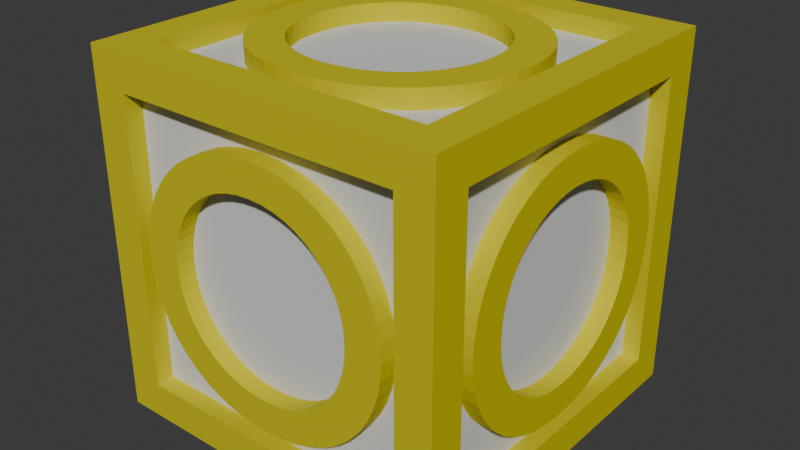 # Source: cube_O.blend  (saved by Blender 4.0.36; exported with 4.5.12 LTS)
import bpy
from mathutils import Matrix  # noqa: F401  (used for matrix-valued properties, if any)

bpy.ops.wm.read_factory_settings(use_empty=True)
scene = bpy.context.scene
scene.name = 'Scene'

# ---- collections
col_collection = bpy.data.collections.new('Collection'); scene.collection.children.link(col_collection)

# ---- materials (node trees are filled in below, after node groups)
mat_couleur = bpy.data.materials.new('Couleur')
mat_couleur.alpha_threshold = 0.0
mat_couleur.use_transparent_shadow = False
mat_couleur.roughness = 0.5
mat_couleur.line_color = (0.0, 0.0, 0.0, 1.0)
mat_blanc = bpy.data.materials.new('Blanc')
mat_blanc.alpha_threshold = 0.0
mat_blanc.use_transparent_shadow = False
mat_blanc.roughness = 0.5
mat_blanc.line_color = (0.0, 0.0, 0.0, 1.0)

# ---- material node trees
mat_couleur.use_nodes = True; mat_couleur.node_tree.nodes.clear()
_N = mat_couleur.node_tree.nodes; _L = mat_couleur.node_tree.links
n0 = _N.new('ShaderNodeOutputMaterial'); n0.name = 'Material Output'; n0.location = (300, 300)
n1 = _N.new('ShaderNodeBsdfPrincipled'); n1.name = 'Principled BSDF'; n1.location = (10, 300)
n1.inputs[0].default_value = (0.6657, 0.5915, 0.0, 1.0)
n1.inputs[1].default_value = 0.2
n1.inputs[2].default_value = 0.8
n1.inputs[3].default_value = 1.45
_L.new(n1.outputs[0], n0.inputs[0])
n0.is_active_output = True
mat_blanc.use_nodes = True; mat_blanc.node_tree.nodes.clear()
_N = mat_blanc.node_tree.nodes; _L = mat_blanc.node_tree.links
n0 = _N.new('ShaderNodeOutputMaterial'); n0.name = 'Material Output'; n0.location = (300, 300)
n1 = _N.new('ShaderNodeBsdfPrincipled'); n1.name = 'Principled BSDF'; n1.location = (10, 300)
n1.inputs[0].default_value = (0.7479, 0.7479, 0.7479, 1.0)
n1.inputs[1].default_value = 0.2
n1.inputs[2].default_value = 0.8
n1.inputs[3].default_value = 1.45
_L.new(n1.outputs[0], n0.inputs[0])
n0.is_active_output = True

# ---- world
world_world = bpy.data.worlds.new('World'); scene.world = world_world
world_world.use_nodes = True; world_world.node_tree.nodes.clear()
_N = world_world.node_tree.nodes; _L = world_world.node_tree.links
n0 = _N.new('ShaderNodeOutputWorld'); n0.name = 'World Output'; n0.location = (300, 300)
n1 = _N.new('ShaderNodeBackground'); n1.name = 'Background'; n1.location = (10, 300)
n1.inputs[0].default_value = (0.05088, 0.05088, 0.05088, 1.0)
_L.new(n1.outputs[0], n0.inputs[0])
n0.is_active_output = True
world_world.color = (0.05088, 0.05088, 0.05088)
world_world.use_sun_shadow = False
world_world.sun_shadow_jitter_overblur = 0.0

# ---- meshes
me_cube = bpy.data.meshes.new('Cube')
me_cube.from_pydata([(0.8, 0.8, 1.0), (0.8, 0.8, -1.0), (0.8, -0.8, 1.0), (0.8, -0.8, -1.0), (-0.8, 0.8, 1.0), (-0.8, 0.8, -1.0), (-0.8, -0.8, 1.0), (-0.8, -0.8, -1.0), (-0.8, 1.0, -0.8), (-0.8, -1.0, -0.8), (0.8, 1.0, -0.8), (0.8, -1.0, 0.8), (-0.8, -1.0, 0.8), (0.8, 1.0, 0.8), (0.8, -1.0, -0.8), (-0.8, 1.0, 0.8), (1.0, 0.8, -0.8), (-1.0, 0.8, -0.8), (1.0, 0.8, 0.8), (-1.0, -0.8, -0.8), (-1.0, -0.8, 0.8), (1.0, -0.8, 0.8), (1.0, -0.8, -0.8), (-1.0, 0.8, 0.8), (-1.0, 1.0, -1.0), (-1.0, -1.0, -1.0), (1.0, 1.0, 1.0), (1.0, 1.0, -1.0), (-1.0, -1.0, 1.0), (1.0, -1.0, 1.0), (1.0, -1.0, -1.0), (-1.0, 1.0, 1.0), (-0.8, -0.9, -0.8), (-0.8, -0.9, 0.8), (0.8, -0.9, 0.8), (0.8, -0.9, -0.8), (0.9, 0.8, 0.8), (0.9, 0.8, -0.8), (0.9, -0.8, 0.8), (0.9, -0.8, -0.8), (0.8, 0.9, -0.8), (-0.8, 0.9, -0.8), (0.8, 0.9, 0.8), (-0.8, 0.9, 0.8), (-0.9, 0.8, -0.8), (-0.9, -0.8, -0.8), (-0.9, -0.8, 0.8), (-0.9, 0.8, 0.8), (0.8, -0.8, 0.9), (-0.8, -0.8, 0.9), (0.8, 0.8, 0.9), (-0.8, 0.8, 0.9), (-0.8, 0.8, -0.9), (-0.8, -0.8, -0.9), (0.8, 0.8, -0.9), (0.8, -0.8, -0.9)], [], [(6, 2, 48, 49), (12, 9, 32, 33), (20, 23, 47, 46), (7, 5, 52, 53), (22, 16, 37, 39), (13, 10, 40, 42), (5, 7, 25, 24), (1, 5, 24, 27), (2, 6, 28, 29), (0, 2, 29, 26), (7, 3, 30, 25), (6, 4, 31, 28), (4, 0, 26, 31), (3, 1, 27, 30), (8, 10, 27, 24), (10, 13, 26, 27), (9, 12, 28, 25), (11, 14, 30, 29), (15, 8, 24, 31), (12, 11, 29, 28), (14, 9, 25, 30), (13, 15, 31, 26), (19, 17, 24, 25), (18, 16, 27, 26), (20, 19, 25, 28), (22, 21, 29, 30), (17, 23, 31, 24), (21, 18, 26, 29), (23, 20, 28, 31), (16, 22, 30, 27), (35, 34, 33, 32), (11, 12, 33, 34), (14, 11, 34, 35), (9, 14, 35, 32), (37, 36, 38, 39), (18, 21, 38, 36), (21, 22, 39, 38), (16, 18, 36, 37), (41, 43, 42, 40), (8, 15, 43, 41), (10, 8, 41, 40), (15, 13, 42, 43), (45, 46, 47, 44), (23, 17, 44, 47), (19, 20, 46, 45), (17, 19, 45, 44), (50, 51, 49, 48), (4, 6, 49, 51), (2, 0, 50, 48), (0, 4, 51, 50), (52, 54, 55, 53), (1, 3, 55, 54), (5, 1, 54, 52), (3, 7, 53, 55)])
me_cube.polygons.foreach_set('material_index', [0, 0, 0, 0, 0, 0, 0, 0, 0, 0, 0, 0, 0, 0, 0, 0, 0, 0, 0, 0, 0, 0, 0, 0, 0, 0, 0, 0, 0, 0, 1, 0, 0, 0, 1, 0, 0, 0, 1, 0, 0, 0, 1, 0, 0, 0, 1, 0, 0, 0, 1, 0, 0, 0])
_uv = me_cube.uv_layers.new(name='UVMap')
_uv.uv.foreach_set('vector', [0.85, 0.725, 0.65, 0.725, 0.65, 0.725, 0.85, 0.725, 0.6, 0.975, 0.4, 0.975, 0.4, 0.975, 0.6, 0.975, 0.6, 0.025, 0.6, 0.225, 0.6, 0.225, 0.6, 0.025, 0.15, 0.725, 0.15, 0.525, 0.15, 0.525, 0.15, 0.725, 0.4, 0.725, 0.4, 0.525, 0.4, 0.525, 0.4, 0.725, 0.6, 0.475, 0.4, 0.475, 0.4, 0.475, 0.6, 0.475, 0.15, 0.525, 0.15, 0.725, 0.125, 0.75, 0.125, 0.5, 0.35, 0.525, 0.15, 0.525, 0.125, 0.5, 0.375, 0.5, 0.65, 0.725, 0.85, 0.725, 0.875, 0.75, 0.625, 0.75, 0.65, 0.525, 0.65, 0.725, 0.625, 0.75, 0.625, 0.5, 0.15, 0.725, 0.35, 0.725, 0.375, 0.75, 0.125, 0.75, 0.85, 0.725, 0.85, 0.525, 0.875, 0.5, 0.875, 0.75, 0.85, 0.525, 0.65, 0.525, 0.625, 0.5, 0.875, 0.5, 0.35, 0.725, 0.35, 0.525, 0.375, 0.5, 0.375, 0.75, 0.4, 0.275, 0.4, 0.475, 0.375, 0.5, 0.375, 0.25, 0.4, 0.475, 0.6, 0.475, 0.625, 0.5, 0.375, 0.5, 0.4, 0.975, 0.6, 0.975, 0.625, 1.0, 0.375, 1.0, 0.6, 0.775, 0.4, 0.775, 0.375, 0.75, 0.625, 0.75, 0.6, 0.275, 0.4, 0.275, 0.375, 0.25, 0.625, 0.25, 0.6, 0.975, 0.6, 0.775, 0.625, 0.75, 0.625, 1.0, 0.4, 0.775, 0.4, 0.975, 0.375, 1.0, 0.375, 0.75, 0.6, 0.475, 0.6, 0.275, 0.625, 0.25, 0.625, 0.5, 0.4, 0.025, 0.4, 0.225, 0.375, 0.25, 0.375, 0.0, 0.6, 0.525, 0.4, 0.525, 0.375, 0.5, 0.625, 0.5, 0.6, 0.025, 0.4, 0.025, 0.375, 0.0, 0.625, 0.0, 0.4, 0.725, 0.6, 0.725, 0.625, 0.75, 0.375, 0.75, 0.4, 0.225, 0.6, 0.225, 0.625, 0.25, 0.375, 0.25, 0.6, 0.725, 0.6, 0.525, 0.625, 0.5, 0.625, 0.75, 0.6, 0.225, 0.6, 0.025, 0.625, 0.0, 0.625, 0.25, 0.4, 0.525, 0.4, 0.725, 0.375, 0.75, 0.375, 0.5, 0.4, 0.775, 0.6, 0.775, 0.6, 0.975, 0.4, 0.975, 0.6, 0.775, 0.6, 0.975, 0.6, 0.975, 0.6, 0.775, 0.4, 0.775, 0.6, 0.775, 0.6, 0.775, 0.4, 0.775, 0.4, 0.975, 0.4, 0.775, 0.4, 0.775, 0.4, 0.975, 0.4, 0.525, 0.6, 0.525, 0.6, 0.725, 0.4, 0.725, 0.6, 0.525, 0.6, 0.725, 0.6, 0.725, 0.6, 0.525, 0.6, 0.725, 0.4, 0.725, 0.4, 0.725, 0.6, 0.725, 0.4, 0.525, 0.6, 0.525, 0.6, 0.525, 0.4, 0.525, 0.4, 0.275, 0.6, 0.275, 0.6, 0.475, 0.4, 0.475, 0.4, 0.275, 0.6, 0.275, 0.6, 0.275, 0.4, 0.275, 0.4, 0.475, 0.4, 0.275, 0.4, 0.275, 0.4, 0.475, 0.6, 0.275, 0.6, 0.475, 0.6, 0.475, 0.6, 0.275, 0.4, 0.025, 0.6, 0.025, 0.6, 0.225, 0.4, 0.225, 0.6, 0.225, 0.4, 0.225, 0.4, 0.225, 0.6, 0.225, 0.4, 0.025, 0.6, 0.025, 0.6, 0.025, 0.4, 0.025, 0.4, 0.225, 0.4, 0.025, 0.4, 0.025, 0.4, 0.225, 0.65, 0.525, 0.85, 0.525, 0.85, 0.725, 0.65, 0.725, 0.85, 0.525, 0.85, 0.725, 0.85, 0.725, 0.85, 0.525, 0.65, 0.725, 0.65, 0.525, 0.65, 0.525, 0.65, 0.725, 0.65, 0.525, 0.85, 0.525, 0.85, 0.525, 0.65, 0.525, 0.15, 0.525, 0.35, 0.525, 0.35, 0.725, 0.15, 0.725, 0.35, 0.525, 0.35, 0.725, 0.35, 0.725, 0.35, 0.525, 0.15, 0.525, 0.35, 0.525, 0.35, 0.525, 0.15, 0.525, 0.35, 0.725, 0.15, 0.725, 0.15, 0.725, 0.35, 0.725])
me_cube.materials.append(mat_couleur)
me_cube.materials.append(mat_blanc)
me_cube.use_mirror_vertex_groups = False
me_cube.update()

# ---- curves / text
txt_text = bpy.data.curves.new('Text', 'FONT')
txt_text.dimensions = '2D'
txt_text.body = 'O'
txt_text.materials.append(mat_couleur)
txt_text.align_x = 'CENTER'
txt_text.align_y = 'CENTER'
txt_text.offset_y = -0.043

# ---- objects
ob_cube = bpy.data.objects.new('Cube', me_cube)
ob_text = bpy.data.objects.new('Text', txt_text)
ob_text_001 = bpy.data.objects.new('Text.001', txt_text)
ob_text_002 = bpy.data.objects.new('Text.002', txt_text)
ob_text_003 = bpy.data.objects.new('Text.003', txt_text)
ob_text_004 = bpy.data.objects.new('Text.004', txt_text)
ob_text_005 = bpy.data.objects.new('Text.005', txt_text)

# ---- transforms, parenting, visibility, modifiers, constraints
ob_cube.location = (0.0, 0.0, 0.0)
ob_cube.lock_rotations_4d = False
ob_cube.empty_display_type = 'ARROWS'
ob_cube.lineart.crease_threshold = 0.0
ob_text.location = (0.0, 0.0, 1.0)
ob_text.scale = (2.0, 2.0, 2.0)
_m = ob_text.modifiers.new('Solidify', 'SOLIDIFY')
_m.thickness = 0.05
ob_text_001.location = (0.0, -1.0, 0.0)
ob_text_001.rotation_euler = (1.571, -0.0, 0.0)
ob_text_001.scale = (2.0, 2.0, 2.0)
_m = ob_text_001.modifiers.new('Solidify', 'SOLIDIFY')
_m.thickness = 0.05
ob_text_002.location = (-1.0, 0.0, 0.0)
ob_text_002.rotation_euler = (1.571, -0.0, 4.712)
ob_text_002.scale = (2.0, 2.0, 2.0)
_m = ob_text_002.modifiers.new('Solidify', 'SOLIDIFY')
_m.thickness = 0.05
ob_text_003.location = (1.0, 0.0, 0.0)
ob_text_003.rotation_euler = (1.571, -0.0, 7.854)
ob_text_003.scale = (2.0, 2.0, 2.0)
_m = ob_text_003.modifiers.new('Solidify', 'SOLIDIFY')
_m.thickness = 0.05
ob_text_004.location = (0.0, 1.0, 0.0)
ob_text_004.rotation_euler = (1.571, -0.0, 9.425)
ob_text_004.scale = (2.0, 2.0, 2.0)
_m = ob_text_004.modifiers.new('Solidify', 'SOLIDIFY')
_m.thickness = 0.05
ob_text_005.location = (0.0, 0.0, -1.0)
ob_text_005.rotation_euler = (-2.849e-14, -3.142, 3.142)
ob_text_005.scale = (2.0, 2.0, 2.0)
_m = ob_text_005.modifiers.new('Solidify', 'SOLIDIFY')
_m.thickness = 0.05

# ---- collection membership
col_collection.objects.link(ob_cube)
col_collection.objects.link(ob_text)
col_collection.objects.link(ob_text_001)
col_collection.objects.link(ob_text_002)
col_collection.objects.link(ob_text_003)
col_collection.objects.link(ob_text_004)
col_collection.objects.link(ob_text_005)

# ---- scene / render settings (as saved in the file)
scene.frame_start = 1; scene.frame_end = 250; scene.frame_set(1)
scene.render.engine = 'BLENDER_EEVEE_NEXT'
scene.cycles.sampling_pattern = 'TABULATED_SOBOL'
bpy.context.view_layer.update()

# ---- added for rendering (the .blend has no active camera and no usable light): camera, sun
cam_auto = bpy.data.cameras.new('AutoCamera')
cam_auto.lens = 50.0
cam_auto.sensor_width = 36.0
cam_auto.clip_end = 1000.0
ob_auto_camera = bpy.data.objects.new('AutoCamera', cam_auto)
scene.collection.objects.link(ob_auto_camera)
ob_auto_camera.location = (3.20507, -3.84609, 2.56406)
ob_auto_camera.rotation_euler = (1.09748, -7.21219e-08, 0.694738)
scene.camera = ob_auto_camera
light_auto_sun = bpy.data.lights.new('AutoSun', 'SUN')
light_auto_sun.energy = 3.0
light_auto_sun.angle = 0.0523599
ob_auto_sun = bpy.data.objects.new('AutoSun', light_auto_sun)
scene.collection.objects.link(ob_auto_sun)
ob_auto_sun.rotation_euler = (0.872665, 0.174533, 0.523599)
bpy.context.view_layer.update()
